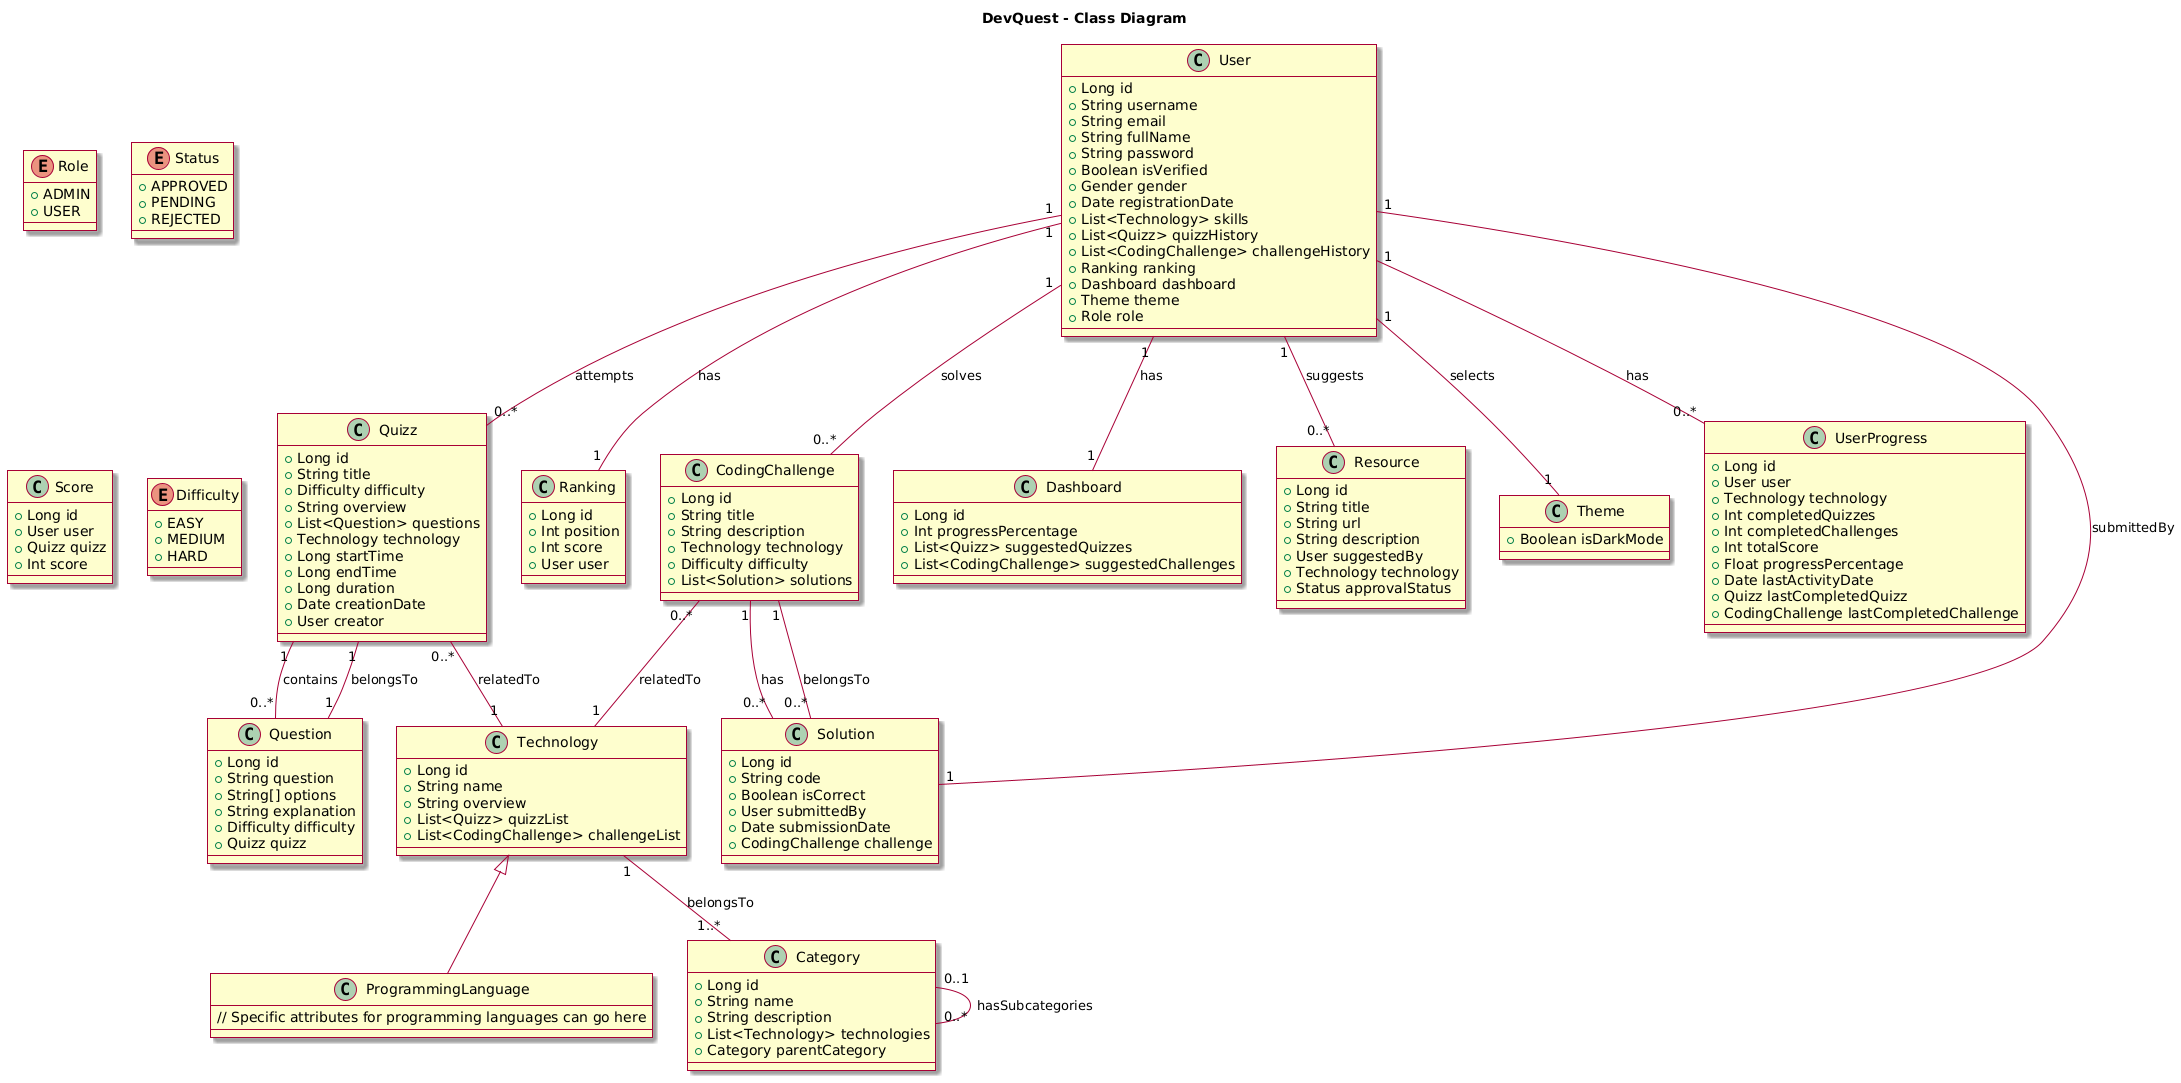

The diagram above was rendered by PlantUML. Its source (embedded in the PNG):
@startuml
skin rose

title DevQuest - Class Diagram

class User {
  +Long id
  +String username
  +String email
  +String fullName
  +String password
  +Boolean isVerified
  +Gender gender
  +Date registrationDate
  +List<Technology> skills
  +List<Quizz> quizzHistory
  +List<CodingChallenge> challengeHistory
  +Ranking ranking
  +Dashboard dashboard
  +Theme theme
  +Role role
}

enum Role {
  +ADMIN
  +USER
}

class Quizz {
  +Long id
  +String title
  +Difficulty difficulty
  +String overview
  +List<Question> questions
  +Technology technology
  +Long startTime
  +Long endTime
  +Long duration
  +Date creationDate
  +User creator
}

class Question {
  +Long id
  +String question 
  +String[] options
  +String explanation
  +Difficulty difficulty
  +Quizz quizz
}

class Technology {
  +Long id
  +String name
  +String overview 
  +List<Quizz> quizzList
  +List<CodingChallenge> challengeList
}

class ProgrammingLanguage extends Technology {
  // Specific attributes for programming languages can go here
}

class Ranking {
  +Long id
  +Int position
  +Int score
  +User user
}

class CodingChallenge {
  +Long id
  +String title
  +String description
  +Technology technology
  +Difficulty difficulty
  +List<Solution> solutions
}

class Solution {
  +Long id
  +String code
  +Boolean isCorrect
  +User submittedBy
  +Date submissionDate
  +CodingChallenge challenge
}

class Dashboard {
  +Long id
  +Int progressPercentage
  +List<Quizz> suggestedQuizzes
  +List<CodingChallenge> suggestedChallenges
}

class Resource {
  +Long id
  +String title
  +String url
  +String description
  +User suggestedBy
  +Technology technology
  +Status approvalStatus
}

enum Status {
  +APPROVED
  +PENDING
  +REJECTED
}
class Theme {
  +Boolean isDarkMode
}


class Score {
  +Long id
  +User user 
  +Quizz quizz 
  +Int score
}

enum Difficulty {
  +EASY
  +MEDIUM
  +HARD
}

class UserProgress {
  +Long id
  +User user
  +Technology technology
  +Int completedQuizzes
  +Int completedChallenges
  +Int totalScore
  +Float progressPercentage
  +Date lastActivityDate
  +Quizz lastCompletedQuizz
  +CodingChallenge lastCompletedChallenge
}

class Category {
  +Long id
  +String name 
  +String description
  +List<Technology> technologies
  +Category parentCategory
}

User "1" -- "0..*" UserProgress : has
Technology "1" -- "1..*" Category : belongsTo
User "1" -- "1" Ranking : has
User "1" -- "0..*" Quizz : attempts
User "1" -- "0..*" CodingChallenge : solves
User "1" -- "1" Dashboard : has
User "1" -- "0..*" Resource : suggests
User "1" -- "1" Theme : selects
Quizz "1" -- "0..*" Question : contains
Quizz "0..*" -- "1" Technology : relatedTo
Question "1" -- "1" Quizz : belongsTo
CodingChallenge "0..*" -- "1" Technology : relatedTo
CodingChallenge "1" -- "0..*" Solution : has
Solution "0..*" -- "1" CodingChallenge : belongsTo
Solution "1" -- "1" User : submittedBy
Category "0..1" -- "0..*" Category : hasSubcategories
@enduml